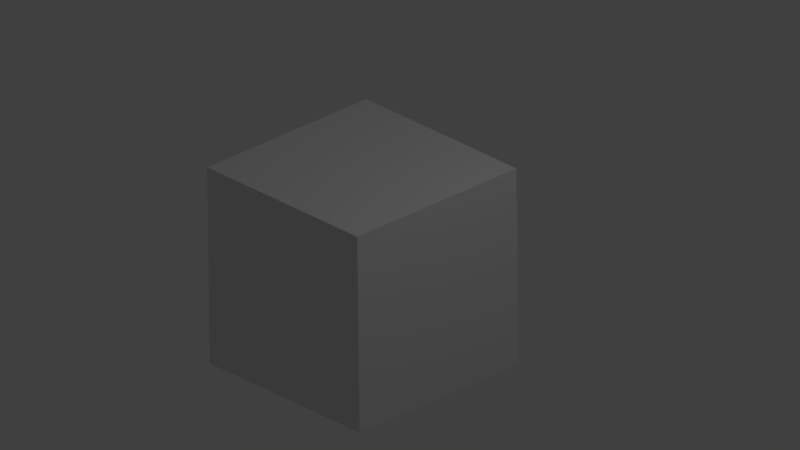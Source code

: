 # Source: Zoom.blend  (saved by Blender 2.77.3; exported with 4.5.12 LTS)
import bpy
from mathutils import Matrix  # noqa: F401  (used for matrix-valued properties, if any)

bpy.ops.wm.read_factory_settings(use_empty=True)
scene = bpy.context.scene
scene.name = 'Scene'

# ---- collections
col_collection_1 = bpy.data.collections.new('Collection 1'); scene.collection.children.link(col_collection_1)

# ---- materials (node trees are filled in below, after node groups)
mat_material = bpy.data.materials.new('Material')
mat_material.alpha_threshold = 0.0
mat_material.use_transparent_shadow = False
mat_material.roughness = 0.5
mat_material.line_color = (0.0, 0.0, 0.0, 1.0)

# ---- material node trees

# ---- world
world_world = bpy.data.worlds.new('World'); scene.world = world_world
world_world.color = (0.05088, 0.05088, 0.05088)
world_world.use_sun_shadow = False
world_world.sun_shadow_jitter_overblur = 0.0
world_world.cycles.sampling_method = 'MANUAL'

# ---- cameras
cam_camera = bpy.data.cameras.new('Camera')
cam_camera.type = 'ORTHO'
cam_camera.clip_end = 100.0
cam_camera.lens = 35.0
cam_camera.sensor_width = 32.0
cam_camera.sensor_height = 18.0
cam_camera.ortho_scale = 7.314
cam_camera.dof.focus_distance = 0.0
cam_camera.dof.aperture_fstop = 128.0

# ---- lights
light_lamp = bpy.data.lights.new('Lamp', 'POINT')
light_lamp.transmission_factor = 0.0
light_lamp.cutoff_distance = 30.0
light_lamp.energy = 100.0
light_lamp.shadow_buffer_clip_start = 1.001
light_lamp.shadow_soft_size = 1.0
light_lamp.shadow_maximum_resolution = 0.006
light_lamp.use_absolute_resolution = True

# ---- meshes
me_cube = bpy.data.meshes.new('Cube')
me_cube.from_pydata([(1.0, 1.0, -1.0), (1.0, -1.0, -1.0), (-1.0, -1.0, -1.0), (-1.0, 1.0, -1.0), (1.0, 1.0, 1.0), (1.0, -1.0, 1.0), (-1.0, -1.0, 1.0), (-1.0, 1.0, 1.0)], [], [(0, 1, 2, 3), (4, 7, 6, 5), (0, 4, 5, 1), (1, 5, 6, 2), (2, 6, 7, 3), (4, 0, 3, 7)])
me_cube.materials.append(mat_material)
me_cube.use_remesh_preserve_volume = False
me_cube.use_remesh_preserve_attributes = False
me_cube.use_mirror_vertex_groups = False
me_cube.update()

# ---- objects
ob_cube = bpy.data.objects.new('Cube', me_cube)
ob_lamp = bpy.data.objects.new('Lamp', light_lamp)
ob_camera = bpy.data.objects.new('Camera', cam_camera)

# ---- transforms, parenting, visibility, modifiers, constraints
ob_cube.location = (0.0, 0.0, 0.0)
ob_cube.lock_rotations_4d = False
ob_cube.empty_display_type = 'ARROWS'
ob_cube.lineart.crease_threshold = 0.0
ob_lamp.location = (4.076, 1.005, 5.904)
ob_lamp.rotation_euler = (0.6503, 0.05522, 1.866)
ob_lamp.lock_rotations_4d = False
ob_lamp.empty_display_type = 'ARROWS'
ob_lamp.color = (0.0, 0.0, 0.0, 0.0)
ob_lamp.lineart.crease_threshold = 0.0
ob_camera.location = (7.481, -6.508, 5.344)
ob_camera.rotation_euler = (1.109, 0.01082, 0.8149)
ob_camera.lock_rotations_4d = False
ob_camera.empty_display_type = 'ARROWS'
ob_camera.color = (0.0, 0.0, 0.0, 0.0)
ob_camera.display_type = 'WIRE'
ob_camera.lineart.crease_threshold = 0.0

# ---- collection membership
col_collection_1.objects.link(ob_cube)
col_collection_1.objects.link(ob_lamp)
col_collection_1.objects.link(ob_camera)

# ---- scene / render settings (as saved in the file)
scene.camera = ob_camera
scene.frame_start = 1; scene.frame_end = 250; scene.frame_set(1)
scene.render.engine = 'BLENDER_EEVEE_NEXT'
scene.render.image_settings.color_mode = 'RGB'
scene.render.image_settings.compression = 90
scene.render.resolution_percentage = 50
scene.render.dither_intensity = 0.0
scene.render.bake_margin = 2
scene.render.bake_bias = 0.0
scene.cycles.use_denoising = False
scene.cycles.samples = 128
scene.cycles.sampling_pattern = 'TABULATED_SOBOL'
scene.cycles.light_sampling_threshold = 0.0
scene.cycles.use_adaptive_sampling = False
scene.cycles.use_light_tree = False
scene.cycles.blur_glossy = 0.0
scene.cycles.sample_clamp_indirect = 0.0
scene.view_settings.view_transform = 'Standard'
bpy.context.view_layer.update()
